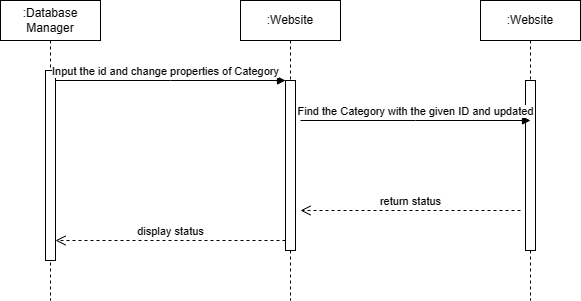

The diagram above was exported from draw.io. Its source (the exported page's mxGraphModel, read from the mxfile embedded in the PNG):
<mxGraphModel dx="977" dy="462" grid="1" gridSize="10" guides="1" tooltips="1" connect="1" arrows="1" fold="1" page="1" pageScale="1" pageWidth="850" pageHeight="1100" math="0" shadow="0">
  <root>
    <mxCell id="0" />
    <mxCell id="1" parent="0" />
    <mxCell id="aM9ryv3xv72pqoxQDRHE-1" value=":Database&lt;br&gt;Manager" style="shape=umlLifeline;perimeter=lifelinePerimeter;whiteSpace=wrap;html=1;container=0;dropTarget=0;collapsible=0;recursiveResize=0;outlineConnect=0;portConstraint=eastwest;newEdgeStyle={&quot;edgeStyle&quot;:&quot;elbowEdgeStyle&quot;,&quot;elbow&quot;:&quot;vertical&quot;,&quot;curved&quot;:0,&quot;rounded&quot;:0};" parent="1" vertex="1">
      <mxGeometry x="10" y="40" width="100" height="300" as="geometry" />
    </mxCell>
    <mxCell id="aM9ryv3xv72pqoxQDRHE-2" value="" style="html=1;points=[];perimeter=orthogonalPerimeter;outlineConnect=0;targetShapes=umlLifeline;portConstraint=eastwest;newEdgeStyle={&quot;edgeStyle&quot;:&quot;elbowEdgeStyle&quot;,&quot;elbow&quot;:&quot;vertical&quot;,&quot;curved&quot;:0,&quot;rounded&quot;:0};" parent="aM9ryv3xv72pqoxQDRHE-1" vertex="1">
      <mxGeometry x="45" y="70" width="10" height="190" as="geometry" />
    </mxCell>
    <mxCell id="aM9ryv3xv72pqoxQDRHE-5" value=":Website" style="shape=umlLifeline;perimeter=lifelinePerimeter;whiteSpace=wrap;html=1;container=0;dropTarget=0;collapsible=0;recursiveResize=0;outlineConnect=0;portConstraint=eastwest;newEdgeStyle={&quot;edgeStyle&quot;:&quot;elbowEdgeStyle&quot;,&quot;elbow&quot;:&quot;vertical&quot;,&quot;curved&quot;:0,&quot;rounded&quot;:0};" parent="1" vertex="1">
      <mxGeometry x="250" y="40" width="100" height="300" as="geometry" />
    </mxCell>
    <mxCell id="aM9ryv3xv72pqoxQDRHE-6" value="" style="html=1;points=[];perimeter=orthogonalPerimeter;outlineConnect=0;targetShapes=umlLifeline;portConstraint=eastwest;newEdgeStyle={&quot;edgeStyle&quot;:&quot;elbowEdgeStyle&quot;,&quot;elbow&quot;:&quot;vertical&quot;,&quot;curved&quot;:0,&quot;rounded&quot;:0};" parent="aM9ryv3xv72pqoxQDRHE-5" vertex="1">
      <mxGeometry x="45" y="80" width="10" height="170" as="geometry" />
    </mxCell>
    <mxCell id="aM9ryv3xv72pqoxQDRHE-7" value="Input the id and change properties of Category" style="html=1;verticalAlign=bottom;endArrow=block;edgeStyle=elbowEdgeStyle;elbow=vertical;curved=0;rounded=0;" parent="1" source="aM9ryv3xv72pqoxQDRHE-2" edge="1">
      <mxGeometry x="-0.0455" relative="1" as="geometry">
        <mxPoint x="75" y="120" as="sourcePoint" />
        <Array as="points">
          <mxPoint x="180" y="120" />
        </Array>
        <mxPoint x="295" y="120" as="targetPoint" />
        <mxPoint as="offset" />
      </mxGeometry>
    </mxCell>
    <mxCell id="aM9ryv3xv72pqoxQDRHE-8" value="display status" style="html=1;verticalAlign=bottom;endArrow=open;dashed=1;endSize=8;edgeStyle=elbowEdgeStyle;elbow=vertical;curved=0;rounded=0;" parent="1" source="aM9ryv3xv72pqoxQDRHE-6" target="aM9ryv3xv72pqoxQDRHE-2" edge="1">
      <mxGeometry relative="1" as="geometry">
        <mxPoint x="195" y="205" as="targetPoint" />
        <Array as="points">
          <mxPoint x="190" y="280" />
        </Array>
      </mxGeometry>
    </mxCell>
    <mxCell id="-CQRQnQZTqkVptl01rMp-2" value=":Website" style="shape=umlLifeline;perimeter=lifelinePerimeter;whiteSpace=wrap;html=1;container=0;dropTarget=0;collapsible=0;recursiveResize=0;outlineConnect=0;portConstraint=eastwest;newEdgeStyle={&quot;edgeStyle&quot;:&quot;elbowEdgeStyle&quot;,&quot;elbow&quot;:&quot;vertical&quot;,&quot;curved&quot;:0,&quot;rounded&quot;:0};" vertex="1" parent="1">
      <mxGeometry x="490" y="40" width="100" height="300" as="geometry" />
    </mxCell>
    <mxCell id="-CQRQnQZTqkVptl01rMp-3" value="" style="html=1;points=[];perimeter=orthogonalPerimeter;outlineConnect=0;targetShapes=umlLifeline;portConstraint=eastwest;newEdgeStyle={&quot;edgeStyle&quot;:&quot;elbowEdgeStyle&quot;,&quot;elbow&quot;:&quot;vertical&quot;,&quot;curved&quot;:0,&quot;rounded&quot;:0};" vertex="1" parent="-CQRQnQZTqkVptl01rMp-2">
      <mxGeometry x="45" y="80" width="10" height="170" as="geometry" />
    </mxCell>
    <mxCell id="-CQRQnQZTqkVptl01rMp-4" value="Find the Category with the given ID and updated" style="html=1;verticalAlign=bottom;endArrow=block;edgeStyle=elbowEdgeStyle;elbow=vertical;curved=0;rounded=0;" edge="1" parent="1">
      <mxGeometry relative="1" as="geometry">
        <mxPoint x="310" y="160" as="sourcePoint" />
        <Array as="points">
          <mxPoint x="425" y="160" />
        </Array>
        <mxPoint x="540" y="160" as="targetPoint" />
        <mxPoint as="offset" />
      </mxGeometry>
    </mxCell>
    <mxCell id="-CQRQnQZTqkVptl01rMp-5" value="return status" style="html=1;verticalAlign=bottom;endArrow=open;dashed=1;endSize=8;edgeStyle=elbowEdgeStyle;elbow=vertical;curved=0;rounded=0;" edge="1" parent="1">
      <mxGeometry relative="1" as="geometry">
        <mxPoint x="310" y="250" as="targetPoint" />
        <Array as="points">
          <mxPoint x="425" y="250" />
        </Array>
        <mxPoint x="530" y="250" as="sourcePoint" />
      </mxGeometry>
    </mxCell>
  </root>
</mxGraphModel>